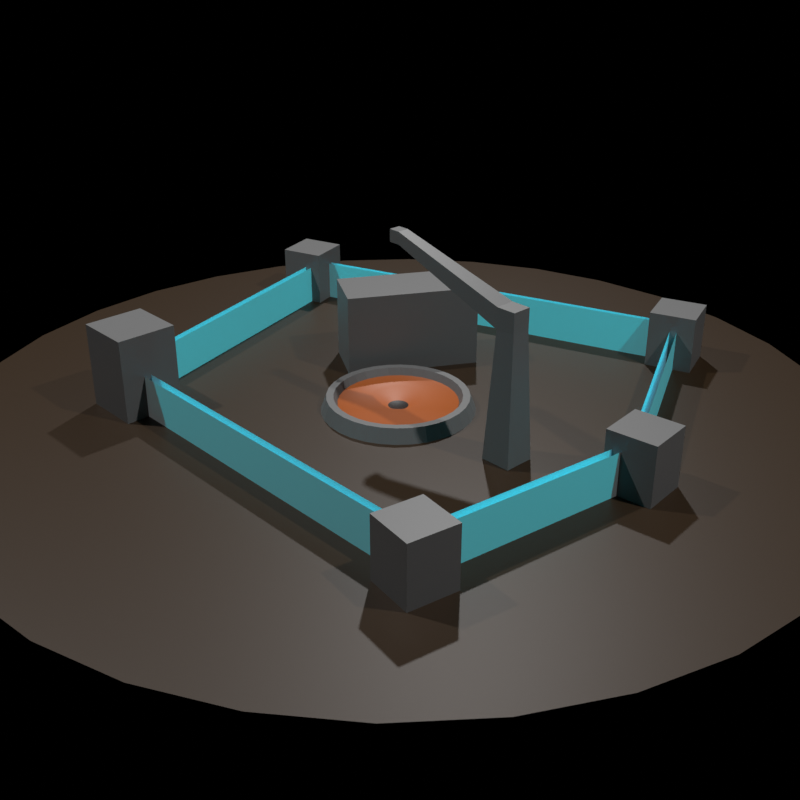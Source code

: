 # Source: survey_site.blend  (saved by Blender 2.93.21; exported with 4.5.12 LTS)
import bpy
from mathutils import Matrix  # noqa: F401  (used for matrix-valued properties, if any)

bpy.ops.wm.read_factory_settings(use_empty=True)
scene = bpy.context.scene
scene.name = 'Scene'

# ---- collections
col_collection = bpy.data.collections.new('Collection'); scene.collection.children.link(col_collection)

# ---- images (referenced by path relative to the original .blend; pixels are not part of the script)
import os
ASSET_DIR = os.environ.get("B2B_ASSET_DIR", "")  # directory of the original .blend (textures are referenced by path, not embedded)
HERE = os.path.dirname(os.path.abspath(__file__))  # packed textures are extracted next to this script under _unpacked/

def load_image(name, relpath, width, height, colorspace="sRGB"):
    """Load a texture the original file referenced (path relative to the .blend, or extracted next to this script)."""
    p = next((c for c in (os.path.join(HERE, relpath), os.path.join(ASSET_DIR, relpath)) if relpath and os.path.exists(c)), "")
    if p:
        img = bpy.data.images.load(p, check_existing=True)
        img.name = name
    else:  # same state as the original file: an image datablock whose file is absent (Cycles renders it pink)
        img = bpy.data.images.new(name, width, height)
        img.source = "FILE"
        img.filepath = "//" + (relpath or name)
    img.colorspace_settings.name = colorspace
    return img
img_skin = load_image('skin', 'survey_site.png', 1024, 1024, 'sRGB')

# ---- materials (node trees are filled in below, after node groups)
mat_material_001 = bpy.data.materials.new('Material.001')
mat_material_002 = bpy.data.materials.new('Material.002')
mat_material_002.surface_render_method = 'BLENDED'
mat_material_002.blend_method = 'BLEND'
mat_material_003 = bpy.data.materials.new('Material.003')
mat_material_004 = bpy.data.materials.new('Material.004')
mat_material_005 = bpy.data.materials.new('Material.005')

# ---- material node trees
mat_material_001.use_nodes = True; mat_material_001.node_tree.nodes.clear()
_N = mat_material_001.node_tree.nodes; _L = mat_material_001.node_tree.links
n0 = _N.new('ShaderNodeBsdfPrincipled'); n0.name = 'Principled BSDF'; n0.location = (10, 300)
n0.distribution = 'GGX'
n0.subsurface_method = 'BURLEY'
n0.inputs[0].default_value = (0.1282, 0.1282, 0.1282, 1.0)
n0.inputs[3].default_value = 1.45
n0.inputs[27].default_value = (0.0, 0.0, 0.0, 1.0)
n0.inputs[28].default_value = 1.0
n1 = _N.new('ShaderNodeOutputMaterial'); n1.name = 'Material Output'; n1.location = (300, 300)
n2 = _N.new('ShaderNodeUVMap'); n2.name = 'UV Map'; n2.location = (310, 95)
n3 = _N.new('ShaderNodeTexImage'); n3.name = 'Image Texture'; n3.location = (543, 256)
n3.image = img_skin
_L.new(n0.outputs[0], n1.inputs[0])
_L.new(n2.outputs[0], n3.inputs[0])
n1.is_active_output = True
mat_material_002.use_nodes = True; mat_material_002.node_tree.nodes.clear()
_N = mat_material_002.node_tree.nodes; _L = mat_material_002.node_tree.links
n0 = _N.new('ShaderNodeBsdfPrincipled'); n0.name = 'Principled BSDF'; n0.location = (10, 300)
n0.distribution = 'GGX'
n0.subsurface_method = 'BURLEY'
n0.inputs[0].default_value = (0.0, 0.7754, 0.8976, 1.0)
n0.inputs[3].default_value = 1.45
n0.inputs[27].default_value = (0.04445, 0.04445, 0.04445, 1.0)
n0.inputs[28].default_value = 1.0
n1 = _N.new('ShaderNodeOutputMaterial'); n1.name = 'Material Output'; n1.location = (300, 300)
n2 = _N.new('ShaderNodeUVMap'); n2.name = 'UV Map'; n2.location = (310, 95)
n3 = _N.new('ShaderNodeTexImage'); n3.name = 'Image Texture'; n3.location = (543, 256)
n3.image = img_skin
_L.new(n0.outputs[0], n1.inputs[0])
_L.new(n2.outputs[0], n3.inputs[0])
n1.is_active_output = True
mat_material_003.use_nodes = True; mat_material_003.node_tree.nodes.clear()
_N = mat_material_003.node_tree.nodes; _L = mat_material_003.node_tree.links
n0 = _N.new('ShaderNodeBsdfPrincipled'); n0.name = 'Principled BSDF'; n0.location = (10, 300)
n0.distribution = 'GGX'
n0.subsurface_method = 'BURLEY'
n0.inputs[0].default_value = (0.3343, 0.08122, 0.01388, 1.0)
n0.inputs[3].default_value = 1.45
n0.inputs[27].default_value = (0.0, 0.0, 0.0, 1.0)
n0.inputs[28].default_value = 1.0
n1 = _N.new('ShaderNodeOutputMaterial'); n1.name = 'Material Output'; n1.location = (300, 300)
n2 = _N.new('ShaderNodeUVMap'); n2.name = 'UV Map'; n2.location = (310, 95)
n3 = _N.new('ShaderNodeTexImage'); n3.name = 'Image Texture'; n3.location = (543, 256)
n3.image = img_skin
_L.new(n0.outputs[0], n1.inputs[0])
_L.new(n2.outputs[0], n3.inputs[0])
n1.is_active_output = True
mat_material_004.use_nodes = True; mat_material_004.node_tree.nodes.clear()
_N = mat_material_004.node_tree.nodes; _L = mat_material_004.node_tree.links
n0 = _N.new('ShaderNodeBsdfPrincipled'); n0.name = 'Principled BSDF'; n0.location = (10, 300)
n0.distribution = 'GGX'
n0.subsurface_method = 'BURLEY'
n0.inputs[0].default_value = (0.0, 0.0, 0.0, 1.0)
n0.inputs[3].default_value = 1.45
n0.inputs[27].default_value = (0.0, 0.0, 0.0, 1.0)
n0.inputs[28].default_value = 1.0
n1 = _N.new('ShaderNodeOutputMaterial'); n1.name = 'Material Output'; n1.location = (300, 300)
n2 = _N.new('ShaderNodeUVMap'); n2.name = 'UV Map'; n2.location = (310, 95)
n3 = _N.new('ShaderNodeTexImage'); n3.name = 'Image Texture'; n3.location = (543, 256)
n3.image = img_skin
_L.new(n0.outputs[0], n1.inputs[0])
_L.new(n2.outputs[0], n3.inputs[0])
n1.is_active_output = True
mat_material_005.use_nodes = True; mat_material_005.node_tree.nodes.clear()
_N = mat_material_005.node_tree.nodes; _L = mat_material_005.node_tree.links
n0 = _N.new('ShaderNodeBsdfPrincipled'); n0.name = 'Principled BSDF'; n0.location = (10, 300)
n0.distribution = 'GGX'
n0.subsurface_method = 'BURLEY'
n0.inputs[0].default_value = (0.02721, 0.01435, 0.005395, 0.4571)
n0.inputs[3].default_value = 1.45
n0.inputs[27].default_value = (0.0, 0.0, 0.0, 1.0)
n0.inputs[28].default_value = 1.0
n1 = _N.new('ShaderNodeOutputMaterial'); n1.name = 'Material Output'; n1.location = (300, 300)
n2 = _N.new('ShaderNodeUVMap'); n2.name = 'UV Map'; n2.location = (310, 95)
n3 = _N.new('ShaderNodeTexImage'); n3.name = 'Image Texture'; n3.location = (543, 256)
n3.image = img_skin
_L.new(n0.outputs[0], n1.inputs[0])
_L.new(n2.outputs[0], n3.inputs[0])
n1.is_active_output = True

# ---- world
world_world = bpy.data.worlds.new('World'); scene.world = world_world
world_world.use_nodes = True; world_world.node_tree.nodes.clear()
_N = world_world.node_tree.nodes; _L = world_world.node_tree.links
n0 = _N.new('ShaderNodeOutputWorld'); n0.name = 'World Output'; n0.location = (300, 300)
n1 = _N.new('ShaderNodeBackground'); n1.name = 'Background'; n1.location = (10, 300)
n1.inputs[0].default_value = (0.0, 0.0, 0.0, 1.0)
n1.inputs[1].default_value = 0.0
_L.new(n1.outputs[0], n0.inputs[0])
n0.is_active_output = True
world_world.color = (0.05088, 0.05088, 0.05088)
world_world.use_sun_shadow = False
world_world.sun_shadow_jitter_overblur = 0.0

# ---- cameras
cam_camera = bpy.data.cameras.new('Camera')
cam_camera.clip_end = 100.0
cam_camera.ortho_scale = 7.314

# ---- lights
light_light = bpy.data.lights.new('Light', 'POINT')
light_light.transmission_factor = 0.0
light_light.energy = 1000.0
light_light.shadow_soft_size = 0.1
light_light.shadow_maximum_resolution = 0.006
light_light.use_absolute_resolution = True
light_light_001 = bpy.data.lights.new('Light.001', 'POINT')
light_light_001.transmission_factor = 0.0
light_light_001.energy = 1000.0
light_light_001.shadow_soft_size = 0.1
light_light_001.shadow_maximum_resolution = 0.006
light_light_001.use_absolute_resolution = True
light_light_002 = bpy.data.lights.new('Light.002', 'POINT')
light_light_002.transmission_factor = 0.0
light_light_002.energy = 1000.0
light_light_002.shadow_soft_size = 0.1
light_light_002.shadow_maximum_resolution = 0.006
light_light_002.use_absolute_resolution = True

# ---- meshes
me_cylinder = bpy.data.meshes.new('Cylinder')
me_cylinder.from_pydata([(-0.9981, -0.7137, 0.0), (-0.9981, -0.7137, 0.4), (-0.7152, -0.7137, 0.0), (-0.7152, -0.7137, 0.4), (-0.7152, -0.9965, 0.0), (-0.7152, -0.9965, 0.4), (-0.9981, -0.9965, 0.0), (-0.9981, -0.9965, 0.4), (-1.556, 0.7283, 0.0), (-1.556, 0.7283, 0.28), (-1.341, 0.799, 0.0), (-1.341, 0.799, 0.28), (-1.271, 0.584, 0.0), (-1.271, 0.584, 0.28), (-1.486, 0.5134, 0.0), (-1.486, 0.5134, 0.28), (0.4197, 1.442, 0.0), (0.4197, 1.442, 0.28), (0.6323, 1.519, 0.0), (0.6323, 1.519, 0.28), (0.7097, 1.306, 0.0), (0.7097, 1.306, 0.28), (0.4971, 1.229, 0.0), (0.4971, 1.229, 0.28), (0.9553, -0.7758, 0.0), (0.9553, -0.7758, 0.28), (1.179, -0.8114, 0.0), (1.179, -0.8114, 0.28), (1.143, -1.035, 0.0), (1.143, -1.035, 0.28), (0.9197, -0.9993, 0.0), (0.9197, -0.9993, 0.28), (1.072, 0.3151, 0.0), (1.072, 0.3151, 0.28), (1.297, 0.3403, 0.0), (1.297, 0.3403, 0.28), (1.322, 0.1155, 0.0), (1.322, 0.1155, 0.28), (1.097, 0.09023, 0.0), (1.097, 0.09023, 0.28), (-0.6682, 0.2086, 0.0), (-0.6682, 0.2086, 0.4), (-0.3444, 0.7729, 0.0), (-0.3444, 0.7729, 0.4), (-0.0991, 0.6322, 0.0), (-0.0991, 0.6322, 0.4), (-0.4228, 0.06789, 0.0), (-0.4228, 0.06789, 0.4), (0.0, 0.3592, 0.0), (-0.07007, 0.3523, 0.0), (-0.1375, 0.3318, 0.0), (-0.1996, 0.2987, 0.0), (-0.254, 0.254, 0.0), (-0.2987, 0.1996, 0.0), (-0.3318, 0.1375, 0.0), (-0.3523, 0.07007, 0.0), (-0.3592, -1.57e-08, 0.0), (-0.3523, -0.07007, 0.0), (-0.3318, -0.1375, 0.0), (-0.2987, -0.1996, 0.0), (-0.254, -0.254, 0.0), (-0.1996, -0.2987, 0.0), (-0.1375, -0.3318, 0.0), (-0.07007, -0.3523, 0.0), (3.14e-08, -0.3592, 0.0), (0.07007, -0.3523, 0.0), (0.1375, -0.3318, 0.0), (0.1996, -0.2987, 0.0), (0.254, -0.254, 0.0), (0.2987, -0.1996, 0.0), (0.3318, -0.1375, 0.0), (0.3523, -0.07007, 0.0), (0.3592, 4.283e-09, 0.0), (0.3523, 0.07007, 0.0), (0.3318, 0.1375, 0.0), (0.2987, 0.1996, 0.0), (0.254, 0.254, 0.0), (0.1996, 0.2987, 0.0), (0.1375, 0.3318, 0.0), (0.07007, 0.3523, 0.0), (0.0, 0.3328, 0.06754), (-0.06493, 0.3264, 0.06754), (-0.1274, 0.3075, 0.06754), (-0.1849, 0.2767, 0.06754), (-0.2353, 0.2353, 0.06754), (-0.2767, 0.1849, 0.06754), (-0.3075, 0.1274, 0.06754), (-0.3264, 0.06493, 0.06754), (-0.3328, -1.455e-08, 0.06754), (-0.3264, -0.06493, 0.06754), (-0.3075, -0.1274, 0.06754), (-0.2767, -0.1849, 0.06754), (-0.2353, -0.2353, 0.06754), (-0.1849, -0.2767, 0.06754), (-0.1274, -0.3075, 0.06754), (-0.06493, -0.3264, 0.06754), (2.909e-08, -0.3328, 0.06754), (0.06493, -0.3264, 0.06754), (0.1274, -0.3075, 0.06754), (0.1849, -0.2767, 0.06754), (0.2353, -0.2353, 0.06754), (0.2767, -0.1849, 0.06754), (0.3075, -0.1274, 0.06754), (0.3264, -0.06493, 0.06754), (0.3328, 3.969e-09, 0.06754), (0.3264, 0.06493, 0.06754), (0.3075, 0.1274, 0.06754), (0.2767, 0.1849, 0.06754), (0.2353, 0.2353, 0.06754), (0.1849, 0.2767, 0.06754), (0.1274, 0.3075, 0.06754), (0.06493, 0.3264, 0.06754), (0.0, 0.299, 0.06754), (-0.05833, 0.2933, 0.06754), (-0.1144, 0.2762, 0.06754), (-0.1661, 0.2486, 0.06754), (-0.2114, 0.2114, 0.06754), (-0.2486, 0.1661, 0.06754), (-0.2762, 0.1144, 0.06754), (-0.2933, 0.05833, 0.06754), (-0.299, -1.307e-08, 0.06754), (-0.2933, -0.05833, 0.06754), (-0.2762, -0.1144, 0.06754), (-0.2486, -0.1661, 0.06754), (-0.2114, -0.2114, 0.06754), (-0.1661, -0.2486, 0.06754), (-0.1144, -0.2762, 0.06754), (-0.05833, -0.2933, 0.06754), (2.614e-08, -0.299, 0.06754), (0.05833, -0.2933, 0.06754), (0.1144, -0.2762, 0.06754), (0.1661, -0.2486, 0.06754), (0.2114, -0.2114, 0.06754), (0.2486, -0.1661, 0.06754), (0.2762, -0.1144, 0.06754), (0.2933, -0.05833, 0.06754), (0.299, 3.566e-09, 0.06754), (0.2933, 0.05833, 0.06754), (0.2762, 0.1144, 0.06754), (0.2486, 0.1661, 0.06754), (0.2114, 0.2114, 0.06754), (0.1661, 0.2486, 0.06754), (0.1144, 0.2762, 0.06754), (0.05833, 0.2933, 0.06754), (0.0, 0.2814, 0.03398), (-0.05491, 0.276, 0.03398), (-0.1077, 0.26, 0.03398), (-0.1564, 0.234, 0.03398), (-0.199, 0.199, 0.03398), (-0.234, 0.1564, 0.03398), (-0.26, 0.1077, 0.03398), (-0.276, 0.05491, 0.03398), (-0.2814, -1.23e-08, 0.03398), (-0.276, -0.05491, 0.03398), (-0.26, -0.1077, 0.03398), (-0.234, -0.1564, 0.03398), (-0.199, -0.199, 0.03398), (-0.1564, -0.234, 0.03398), (-0.1077, -0.26, 0.03398), (-0.05491, -0.276, 0.03398), (2.46e-08, -0.2814, 0.03398), (0.05491, -0.276, 0.03398), (0.1077, -0.26, 0.03398), (0.1564, -0.234, 0.03398), (0.199, -0.199, 0.03398), (0.234, -0.1564, 0.03398), (0.26, -0.1077, 0.03398), (0.276, -0.05491, 0.03398), (0.2814, 3.356e-09, 0.03398), (0.276, 0.05491, 0.03398), (0.26, 0.1077, 0.03398), (0.234, 0.1564, 0.03398), (0.199, 0.199, 0.03398), (0.1564, 0.234, 0.03398), (0.1077, 0.26, 0.03398), (0.05491, 0.276, 0.03398), (0.0, 0.1207, 0.05441), (-0.02354, 0.1184, 0.05441), (-0.04618, 0.1115, 0.05441), (-0.06704, 0.1003, 0.05441), (-0.08533, 0.08533, 0.05441), (-0.1003, 0.06704, 0.05441), (-0.1115, 0.04618, 0.05441), (-0.1184, 0.02354, 0.05441), (-0.1207, -5.275e-09, 0.05441), (-0.1184, -0.02354, 0.05441), (-0.1115, -0.04618, 0.05441), (-0.1003, -0.06704, 0.05441), (-0.08533, -0.08533, 0.05441), (-0.06704, -0.1003, 0.05441), (-0.04618, -0.1115, 0.05441), (-0.02354, -0.1184, 0.05441), (1.055e-08, -0.1207, 0.05441), (0.02354, -0.1184, 0.05441), (0.04618, -0.1115, 0.05441), (0.06704, -0.1003, 0.05441), (0.08533, -0.08533, 0.05441), (0.1003, -0.06704, 0.05441), (0.1115, -0.04618, 0.05441), (0.1184, -0.02354, 0.05441), (0.1207, 1.439e-09, 0.05441), (0.1184, 0.02354, 0.05441), (0.1115, 0.04618, 0.05441), (0.1003, 0.06704, 0.05441), (0.08533, 0.08533, 0.05441), (0.06704, 0.1003, 0.05441), (0.04618, 0.1115, 0.05441), (0.02354, 0.1184, 0.05441), (0.0, 0.04733, 0.01441), (-0.009234, 0.04642, 0.01441), (-0.01811, 0.04373, 0.01441), (-0.02629, 0.03935, 0.01441), (-0.03347, 0.03347, 0.01441), (-0.03935, 0.02629, 0.01441), (-0.04373, 0.01811, 0.01441), (-0.04642, 0.009234, 0.01441), (-0.04733, -2.069e-09, 0.01441), (-0.04642, -0.009234, 0.01441), (-0.04373, -0.01811, 0.01441), (-0.03935, -0.02629, 0.01441), (-0.03347, -0.03347, 0.01441), (-0.02629, -0.03935, 0.01441), (-0.01811, -0.04373, 0.01441), (-0.009234, -0.04642, 0.01441), (4.138e-09, -0.04733, 0.01441), (0.009234, -0.04642, 0.01441), (0.01811, -0.04373, 0.01441), (0.02629, -0.03935, 0.01441), (0.03347, -0.03347, 0.01441), (0.03935, -0.02629, 0.01441), (0.04373, -0.01811, 0.01441), (0.04642, -0.009234, 0.01441), (0.04733, 5.644e-10, 0.01441), (0.04642, 0.009234, 0.01441), (0.04373, 0.01811, 0.01441), (0.03935, 0.02629, 0.01441), (0.03347, 0.03347, 0.01441), (0.02629, 0.03935, 0.01441), (0.01811, 0.04373, 0.01441), (0.009234, 0.04642, 0.01441), (0.5933, 0.07545, 0.001589), (0.6205, 0.0483, 0.5947), (0.7381, 0.07545, 0.001589), (0.711, 0.0483, 0.5947), (0.7381, -0.06936, 0.001589), (0.711, -0.04221, 0.5947), (0.5933, -0.06936, 0.001589), (0.6205, -0.04221, 0.5947), (0.6205, 0.0483, 0.6907), (0.711, 0.0483, 0.6907), (0.711, -0.04221, 0.6907), (0.6205, -0.04221, 0.6907), (0.02836, 0.0302, 0.8015), (0.02836, -0.02411, 0.8015), (0.02836, 0.0302, 0.8591), (0.02836, -0.02411, 0.8591), (-0.02604, 0.0302, 0.8015), (-0.02604, -0.02411, 0.8015), (-0.02604, 0.0302, 0.8591), (-0.02604, -0.02411, 0.8591), (0.5718, 1.389, 0.0), (0.5718, 1.389, 0.2), (1.181, 0.1936, 0.0), (1.181, 0.1936, 0.2), (1.04, -0.8973, 0.0), (1.04, -0.8973, 0.2), (-0.8996, -0.8865, 0.0), (-0.8996, -0.8865, 0.2), (-1.393, 0.6815, 0.0), (-1.393, 0.6815, 0.2), (0.5515, 1.354, 0.0), (0.5515, 1.354, 0.2), (1.143, 0.1952, 0.0), (1.143, 0.1952, 0.2), (1.006, -0.863, 0.0), (1.006, -0.863, 0.2), (-0.8758, -0.8525, 0.0), (-0.8758, -0.8525, 0.2), (-1.354, 0.6685, 0.0), (-1.354, 0.6685, 0.2), (-4.206e-14, 2.073, 5.571e-07), (0.4045, 2.033, 6.075e-07), (0.7934, 1.916, 6.345e-07), (1.152, 1.724, 6.372e-07), (1.466, 1.466, 6.153e-07), (1.724, 1.152, 5.698e-07), (1.916, 0.7934, 5.024e-07), (2.033, 0.4045, 4.157e-07), (2.073, -9.063e-08, 3.131e-07), (2.033, -0.4045, 1.984e-07), (1.916, -0.7934, 7.602e-08), (1.724, -1.152, -4.923e-08), (1.466, -1.466, -1.726e-07), (1.152, -1.724, -2.893e-07), (0.7934, -1.916, -3.949e-07), (0.4045, -2.033, -4.854e-07), (-1.813e-07, -2.073, -5.571e-07), (-0.4045, -2.033, -6.075e-07), (-0.7934, -1.916, -6.345e-07), (-1.152, -1.724, -6.372e-07), (-1.466, -1.466, -6.153e-07), (-1.724, -1.152, -5.698e-07), (-1.916, -0.7934, -5.024e-07), (-2.033, -0.4045, -4.157e-07), (-2.073, 2.472e-08, -3.131e-07), (-2.033, 0.4045, -1.984e-07), (-1.916, 0.7934, -7.602e-08), (-1.724, 1.152, 4.923e-08), (-1.466, 1.466, 1.726e-07), (-1.152, 1.724, 2.893e-07), (-0.7934, 1.916, 3.949e-07), (-0.4045, 2.033, 4.854e-07)], [], [(0, 1, 3, 2), (2, 3, 5, 4), (3, 1, 7, 5), (4, 5, 7, 6), (6, 7, 1, 0), (0, 2, 4, 6), (8, 9, 11, 10), (10, 11, 13, 12), (11, 9, 15, 13), (12, 13, 15, 14), (14, 15, 9, 8), (8, 10, 12, 14), (16, 17, 19, 18), (18, 19, 21, 20), (19, 17, 23, 21), (20, 21, 23, 22), (22, 23, 17, 16), (16, 18, 20, 22), (24, 25, 27, 26), (26, 27, 29, 28), (27, 25, 31, 29), (28, 29, 31, 30), (30, 31, 25, 24), (24, 26, 28, 30), (32, 33, 35, 34), (34, 35, 37, 36), (35, 33, 39, 37), (36, 37, 39, 38), (38, 39, 33, 32), (32, 34, 36, 38), (40, 41, 43, 42), (42, 43, 45, 44), (43, 41, 47, 45), (44, 45, 47, 46), (46, 47, 41, 40), (40, 42, 44, 46), (96, 97, 129, 128), (69, 70, 102, 101), (56, 57, 89, 88), (70, 71, 103, 102), (57, 58, 90, 89), (71, 72, 104, 103), (58, 59, 91, 90), (72, 73, 105, 104), (59, 60, 92, 91), (73, 74, 106, 105), (60, 61, 93, 92), (74, 75, 107, 106), (61, 62, 94, 93), (48, 49, 81, 80), (75, 76, 108, 107), (62, 63, 95, 94), (49, 50, 82, 81), (76, 77, 109, 108), (63, 64, 96, 95), (50, 51, 83, 82), (77, 78, 110, 109), (64, 65, 97, 96), (51, 52, 84, 83), (78, 79, 111, 110), (65, 66, 98, 97), (52, 53, 85, 84), (79, 48, 80, 111), (66, 67, 99, 98), (53, 54, 86, 85), (67, 68, 100, 99), (54, 55, 87, 86), (68, 69, 101, 100), (55, 56, 88, 87), (131, 132, 164, 163), (83, 84, 116, 115), (110, 111, 143, 142), (97, 98, 130, 129), (84, 85, 117, 116), (111, 80, 112, 143), (98, 99, 131, 130), (85, 86, 118, 117), (99, 100, 132, 131), (86, 87, 119, 118), (100, 101, 133, 132), (87, 88, 120, 119), (101, 102, 134, 133), (88, 89, 121, 120), (102, 103, 135, 134), (89, 90, 122, 121), (103, 104, 136, 135), (90, 91, 123, 122), (104, 105, 137, 136), (91, 92, 124, 123), (105, 106, 138, 137), (92, 93, 125, 124), (106, 107, 139, 138), (93, 94, 126, 125), (80, 81, 113, 112), (107, 108, 140, 139), (94, 95, 127, 126), (81, 82, 114, 113), (108, 109, 141, 140), (95, 96, 128, 127), (82, 83, 115, 114), (109, 110, 142, 141), (166, 167, 199, 198), (118, 119, 151, 150), (132, 133, 165, 164), (119, 120, 152, 151), (133, 134, 166, 165), (120, 121, 153, 152), (134, 135, 167, 166), (121, 122, 154, 153), (135, 136, 168, 167), (122, 123, 155, 154), (136, 137, 169, 168), (123, 124, 156, 155), (137, 138, 170, 169), (124, 125, 157, 156), (138, 139, 171, 170), (125, 126, 158, 157), (112, 113, 145, 144), (139, 140, 172, 171), (126, 127, 159, 158), (113, 114, 146, 145), (140, 141, 173, 172), (127, 128, 160, 159), (114, 115, 147, 146), (141, 142, 174, 173), (128, 129, 161, 160), (115, 116, 148, 147), (142, 143, 175, 174), (129, 130, 162, 161), (116, 117, 149, 148), (143, 112, 144, 175), (130, 131, 163, 162), (117, 118, 150, 149), (201, 202, 234, 233), (153, 154, 186, 185), (167, 168, 200, 199), (154, 155, 187, 186), (168, 169, 201, 200), (155, 156, 188, 187), (169, 170, 202, 201), (156, 157, 189, 188), (170, 171, 203, 202), (157, 158, 190, 189), (144, 145, 177, 176), (171, 172, 204, 203), (158, 159, 191, 190), (145, 146, 178, 177), (172, 173, 205, 204), (159, 160, 192, 191), (146, 147, 179, 178), (173, 174, 206, 205), (160, 161, 193, 192), (147, 148, 180, 179), (174, 175, 207, 206), (161, 162, 194, 193), (148, 149, 181, 180), (175, 144, 176, 207), (162, 163, 195, 194), (149, 150, 182, 181), (163, 164, 196, 195), (150, 151, 183, 182), (164, 165, 197, 196), (151, 152, 184, 183), (165, 166, 198, 197), (152, 153, 185, 184), (209, 210, 211, 212, 213, 214, 215, 216, 217, 218, 219, 220, 221, 222, 223, 224, 225, 226, 227, 228, 229, 230, 231, 232, 233, 234, 235, 236, 237, 238, 239, 208), (188, 189, 221, 220), (202, 203, 235, 234), (189, 190, 222, 221), (176, 177, 209, 208), (203, 204, 236, 235), (190, 191, 223, 222), (177, 178, 210, 209), (204, 205, 237, 236), (191, 192, 224, 223), (178, 179, 211, 210), (205, 206, 238, 237), (192, 193, 225, 224), (179, 180, 212, 211), (206, 207, 239, 238), (193, 194, 226, 225), (180, 181, 213, 212), (207, 176, 208, 239), (194, 195, 227, 226), (181, 182, 214, 213), (195, 196, 228, 227), (182, 183, 215, 214), (196, 197, 229, 228), (183, 184, 216, 215), (197, 198, 230, 229), (184, 185, 217, 216), (198, 199, 231, 230), (185, 186, 218, 217), (199, 200, 232, 231), (186, 187, 219, 218), (200, 201, 233, 232), (187, 188, 220, 219), (240, 241, 243, 242), (242, 243, 245, 244), (248, 241, 252, 254), (244, 245, 247, 246), (246, 247, 241, 240), (240, 242, 244, 246), (249, 248, 251, 250), (245, 243, 249, 250), (243, 241, 248, 249), (247, 245, 250, 251), (253, 255, 259, 257), (251, 248, 254, 255), (241, 247, 253, 252), (247, 251, 255, 253), (256, 257, 259, 258), (252, 253, 257, 256), (254, 252, 256, 258), (255, 254, 258, 259), (260, 261, 263, 262), (262, 263, 265, 264), (264, 265, 267, 266), (266, 267, 269, 268), (268, 269, 261, 260), (270, 272, 273, 271), (272, 274, 275, 273), (274, 276, 277, 275), (276, 278, 279, 277), (278, 270, 271, 279), (281, 280, 311, 310, 309, 308, 307, 306, 305, 304, 303, 302, 301, 300, 299, 298, 297, 296, 295, 294, 293, 292, 291, 290, 289, 288, 287, 286, 285, 284, 283, 282)])
me_cylinder.polygons.foreach_set('use_smooth', [0, 0, 0, 0, 0, 0, 0, 0, 0, 0, 0, 0, 0, 0, 0, 0, 0, 0, 0, 0, 0, 0, 0, 0, 0, 0, 0, 0, 0, 0, 0, 0, 0, 0, 0, 0, 0, 0, 0, 0, 0, 0, 0, 0, 0, 0, 0, 0, 0, 0, 0, 0, 0, 0, 0, 0, 0, 0, 0, 0, 0, 0, 0, 0, 0, 0, 0, 0, 0, 0, 0, 0, 0, 0, 0, 0, 0, 0, 0, 0, 0, 0, 0, 0, 0, 0, 0, 0, 0, 0, 0, 0, 0, 0, 0, 0, 0, 0, 0, 0, 0, 1, 0, 0, 0, 0, 0, 0, 0, 0, 0, 0, 0, 0, 0, 0, 0, 0, 0, 0, 0, 0, 0, 0, 0, 0, 0, 0, 0, 0, 0, 0, 0, 1, 1, 1, 1, 1, 1, 1, 1, 1, 1, 1, 1, 1, 1, 1, 1, 1, 1, 1, 1, 1, 1, 1, 1, 1, 1, 1, 1, 1, 1, 1, 1, 1, 1, 1, 1, 1, 1, 1, 1, 1, 1, 1, 1, 1, 1, 1, 1, 1, 1, 1, 1, 1, 1, 1, 1, 1, 1, 1, 1, 1, 1, 1, 1, 0, 0, 0, 0, 0, 0, 0, 0, 0, 0, 0, 0, 0, 0, 0, 0, 0, 0, 0, 0, 0, 0, 0, 0, 0, 0, 0, 0, 1])
me_cylinder.polygons.foreach_set('material_index', [0, 0, 0, 0, 0, 0, 0, 0, 0, 0, 0, 0, 0, 0, 0, 0, 0, 0, 0, 0, 0, 0, 0, 0, 0, 0, 0, 0, 0, 0, 0, 0, 0, 0, 0, 0, 0, 0, 0, 0, 0, 0, 0, 0, 0, 0, 0, 0, 0, 0, 0, 0, 0, 0, 0, 0, 0, 0, 0, 0, 0, 0, 0, 0, 0, 0, 0, 0, 0, 0, 0, 0, 0, 0, 0, 0, 0, 0, 0, 0, 0, 0, 0, 0, 0, 0, 0, 0, 0, 0, 0, 0, 0, 0, 0, 0, 0, 0, 0, 0, 0, 2, 0, 0, 0, 0, 0, 0, 0, 0, 0, 0, 0, 0, 0, 0, 0, 0, 0, 0, 0, 0, 0, 0, 0, 0, 0, 0, 0, 0, 0, 0, 0, 2, 2, 2, 2, 2, 2, 2, 2, 2, 2, 2, 2, 2, 2, 2, 2, 2, 2, 2, 2, 2, 2, 2, 2, 2, 2, 2, 2, 2, 2, 2, 2, 3, 2, 2, 2, 2, 2, 2, 2, 2, 2, 2, 2, 2, 2, 2, 2, 2, 2, 2, 2, 2, 2, 2, 2, 2, 2, 2, 2, 2, 2, 2, 2, 0, 0, 0, 0, 0, 0, 0, 0, 0, 0, 0, 0, 0, 0, 0, 0, 0, 0, 1, 1, 1, 1, 1, 1, 1, 1, 1, 1, 4])
_uv = me_cylinder.uv_layers.new(name='UVMap')
_uv.uv.foreach_set('vector', [0.5, 0.25, 0.5, 0.5, 0.375, 0.5, 0.375, 0.25, 0.375, 0.25, 0.375, 0.5, 0.25, 0.5, 0.25, 0.25, 0.245, 0.125, 0.125, 0.245, 0.005, 0.125, 0.125, 0.005, 0.25, 0.25, 0.25, 0.5, 0.125, 0.5, 0.125, 0.25, 0.125, 0.25, 0.125, 0.5, 0.0, 0.5, 0.0, 0.25, 0.375, 0.245, 0.495, 0.125, 0.375, 0.005, 0.255, 0.125, 0.5, 0.25, 0.5, 0.5, 0.375, 0.5, 0.375, 0.25, 0.375, 0.25, 0.375, 0.5, 0.25, 0.5, 0.25, 0.25, 0.245, 0.125, 0.125, 0.245, 0.005, 0.125, 0.125, 0.005, 0.25, 0.25, 0.25, 0.5, 0.125, 0.5, 0.125, 0.25, 0.125, 0.25, 0.125, 0.5, 0.0, 0.5, 0.0, 0.25, 0.375, 0.245, 0.495, 0.125, 0.375, 0.005, 0.255, 0.125, 0.5, 0.25, 0.5, 0.5, 0.375, 0.5, 0.375, 0.25, 0.375, 0.25, 0.375, 0.5, 0.25, 0.5, 0.25, 0.25, 0.245, 0.125, 0.125, 0.245, 0.005, 0.125, 0.125, 0.005, 0.25, 0.25, 0.25, 0.5, 0.125, 0.5, 0.125, 0.25, 0.125, 0.25, 0.125, 0.5, 0.0, 0.5, 0.0, 0.25, 0.375, 0.245, 0.495, 0.125, 0.375, 0.005, 0.255, 0.125, 0.5, 0.25, 0.5, 0.5, 0.375, 0.5, 0.375, 0.25, 0.375, 0.25, 0.375, 0.5, 0.25, 0.5, 0.25, 0.25, 0.245, 0.125, 0.125, 0.245, 0.005, 0.125, 0.125, 0.005, 0.25, 0.25, 0.25, 0.5, 0.125, 0.5, 0.125, 0.25, 0.125, 0.25, 0.125, 0.5, 0.0, 0.5, 0.0, 0.25, 0.375, 0.245, 0.495, 0.125, 0.375, 0.005, 0.255, 0.125, 0.5, 0.25, 0.5, 0.5, 0.375, 0.5, 0.375, 0.25, 0.375, 0.25, 0.375, 0.5, 0.25, 0.5, 0.25, 0.25, 0.245, 0.125, 0.125, 0.245, 0.005, 0.125, 0.125, 0.005, 0.25, 0.25, 0.25, 0.5, 0.125, 0.5, 0.125, 0.25, 0.125, 0.25, 0.125, 0.5, 0.0, 0.5, 0.0, 0.25, 0.375, 0.245, 0.495, 0.125, 0.375, 0.005, 0.255, 0.125, 0.5, 0.25, 0.5, 0.5, 0.375, 0.5, 0.375, 0.25, 0.375, 0.25, 0.375, 0.5, 0.25, 0.5, 0.25, 0.25, 0.245, 0.125, 0.125, 0.245, 0.005, 0.125, 0.125, 0.005, 0.25, 0.25, 0.25, 0.5, 0.125, 0.5, 0.125, 0.25, 0.125, 0.25, 0.125, 0.5, 0.0, 0.5, 0.0, 0.25, 0.375, 0.245, 0.495, 0.125, 0.375, 0.005, 0.255, 0.125, 0.7677, 0.1379, 0.7677, 0.1616, 0.7554, 0.1605, 0.7554, 0.1391, 0.7428, 0.2647, 0.7187, 0.281, 0.705, 0.2564, 0.7246, 0.2432, 0.6339, 0.0002806, 0.6632, 0.0004002, 0.6606, 0.0285, 0.6369, 0.02837, 0.7187, 0.281, 0.6917, 0.2923, 0.6832, 0.2655, 0.705, 0.2564, 0.6632, 0.0004002, 0.6918, 0.006265, 0.6837, 0.03328, 0.6606, 0.0285, 0.6917, 0.2923, 0.6631, 0.2981, 0.66, 0.27, 0.6832, 0.2655, 0.6918, 0.006265, 0.7188, 0.01764, 0.7055, 0.04253, 0.6837, 0.03328, 0.6631, 0.2981, 0.6339, 0.2981, 0.6364, 0.27, 0.66, 0.27, 0.7188, 0.01764, 0.7429, 0.03409, 0.725, 0.05587, 0.7055, 0.04253, 0.6339, 0.2981, 0.6051, 0.2924, 0.6131, 0.2653, 0.6364, 0.27, 0.7429, 0.03409, 0.7633, 0.05494, 0.7416, 0.07279, 0.725, 0.05587, 0.6051, 0.2924, 0.5781, 0.2812, 0.5912, 0.2561, 0.6131, 0.2653, 0.7633, 0.05494, 0.7793, 0.07937, 0.7544, 0.09263, 0.7416, 0.07279, 0.4997, 0.1637, 0.4997, 0.1344, 0.5279, 0.1369, 0.5279, 0.1607, 0.5781, 0.2812, 0.5537, 0.2649, 0.5714, 0.2429, 0.5912, 0.2561, 0.7793, 0.07937, 0.7902, 0.1064, 0.7632, 0.1146, 0.7544, 0.09263, 0.4997, 0.1344, 0.5054, 0.1056, 0.5326, 0.1135, 0.5279, 0.1369, 0.5537, 0.2649, 0.5329, 0.2442, 0.5547, 0.226, 0.5714, 0.2429, 0.7902, 0.1064, 0.7957, 0.135, 0.7677, 0.1379, 0.7632, 0.1146, 0.5054, 0.1056, 0.5167, 0.07844, 0.5418, 0.09156, 0.5326, 0.1135, 0.5329, 0.2442, 0.5166, 0.2197, 0.5415, 0.2061, 0.5547, 0.226, 0.7957, 0.135, 0.7957, 0.1641, 0.7677, 0.1616, 0.7677, 0.1379, 0.5167, 0.07844, 0.533, 0.05405, 0.555, 0.07181, 0.5418, 0.09156, 0.5166, 0.2197, 0.5054, 0.1926, 0.5325, 0.1841, 0.5415, 0.2061, 0.7957, 0.1641, 0.7902, 0.1926, 0.7631, 0.1849, 0.7677, 0.1616, 0.533, 0.05405, 0.5537, 0.03333, 0.5719, 0.05504, 0.555, 0.07181, 0.5054, 0.1926, 0.4997, 0.1637, 0.5279, 0.1607, 0.5325, 0.1841, 0.7902, 0.1926, 0.7792, 0.2196, 0.7542, 0.2068, 0.7631, 0.1849, 0.5537, 0.03333, 0.5781, 0.01707, 0.5917, 0.0419, 0.5719, 0.05504, 0.7792, 0.2196, 0.7633, 0.2439, 0.7412, 0.2265, 0.7542, 0.2068, 0.5781, 0.01707, 0.6052, 0.005911, 0.6136, 0.03289, 0.5917, 0.0419, 0.7633, 0.2439, 0.7428, 0.2647, 0.7246, 0.2432, 0.7412, 0.2265, 0.6052, 0.005911, 0.6339, 0.0002806, 0.6369, 0.02837, 0.6136, 0.03289, 0.7434, 0.2011, 0.7317, 0.2188, 0.7214, 0.2105, 0.7316, 0.1949, 0.5418, 0.09156, 0.555, 0.07181, 0.5645, 0.07964, 0.5526, 0.09739, 0.5415, 0.2061, 0.5325, 0.1841, 0.5443, 0.1805, 0.5524, 0.2003, 0.7677, 0.1616, 0.7631, 0.1849, 0.7514, 0.1814, 0.7554, 0.1605, 0.555, 0.07181, 0.5719, 0.05504, 0.5797, 0.06457, 0.5645, 0.07964, 0.5325, 0.1841, 0.5279, 0.1607, 0.5402, 0.1595, 0.5443, 0.1805, 0.7631, 0.1849, 0.7542, 0.2068, 0.7434, 0.2011, 0.7514, 0.1814, 0.5719, 0.05504, 0.5917, 0.0419, 0.5974, 0.05276, 0.5797, 0.06457, 0.7542, 0.2068, 0.7412, 0.2265, 0.7317, 0.2188, 0.7434, 0.2011, 0.5917, 0.0419, 0.6136, 0.03289, 0.6171, 0.04466, 0.5974, 0.05276, 0.7412, 0.2265, 0.7246, 0.2432, 0.7168, 0.2338, 0.7317, 0.2188, 0.6136, 0.03289, 0.6369, 0.02837, 0.638, 0.04059, 0.6171, 0.04466, 0.7246, 0.2432, 0.705, 0.2564, 0.6993, 0.2456, 0.7168, 0.2338, 0.6369, 0.02837, 0.6606, 0.0285, 0.6593, 0.0407, 0.638, 0.04059, 0.705, 0.2564, 0.6832, 0.2655, 0.6797, 0.2537, 0.6993, 0.2456, 0.6606, 0.0285, 0.6837, 0.03328, 0.6801, 0.04498, 0.6593, 0.0407, 0.6832, 0.2655, 0.66, 0.27, 0.6589, 0.2578, 0.6797, 0.2537, 0.6837, 0.03328, 0.7055, 0.04253, 0.6996, 0.05327, 0.6801, 0.04498, 0.66, 0.27, 0.6364, 0.27, 0.6376, 0.2578, 0.6589, 0.2578, 0.7055, 0.04253, 0.725, 0.05587, 0.7172, 0.06525, 0.6996, 0.05327, 0.6364, 0.27, 0.6131, 0.2653, 0.6167, 0.2535, 0.6376, 0.2578, 0.725, 0.05587, 0.7416, 0.07279, 0.732, 0.08044, 0.7172, 0.06525, 0.6131, 0.2653, 0.5912, 0.2561, 0.597, 0.2453, 0.6167, 0.2535, 0.7416, 0.07279, 0.7544, 0.09263, 0.7436, 0.09827, 0.732, 0.08044, 0.5279, 0.1607, 0.5279, 0.1369, 0.5402, 0.1381, 0.5402, 0.1595, 0.5912, 0.2561, 0.5714, 0.2429, 0.5793, 0.2334, 0.597, 0.2453, 0.7544, 0.09263, 0.7632, 0.1146, 0.7514, 0.1181, 0.7436, 0.09827, 0.5279, 0.1369, 0.5326, 0.1135, 0.5444, 0.1171, 0.5402, 0.1381, 0.5714, 0.2429, 0.5547, 0.226, 0.5642, 0.2182, 0.5793, 0.2334, 0.7632, 0.1146, 0.7677, 0.1379, 0.7554, 0.1391, 0.7514, 0.1181, 0.5326, 0.1135, 0.5418, 0.09156, 0.5526, 0.09739, 0.5444, 0.1171, 0.5547, 0.226, 0.5415, 0.2061, 0.5524, 0.2003, 0.5642, 0.2182, 0.9957, 0.132, 0.988, 0.1505, 0.936, 0.1226, 0.9393, 0.1147, 0.5974, 0.05276, 0.6171, 0.04466, 0.621, 0.0574, 0.6037, 0.06451, 0.7317, 0.2188, 0.7168, 0.2338, 0.7084, 0.2236, 0.7214, 0.2105, 0.6171, 0.04466, 0.638, 0.04059, 0.6393, 0.05383, 0.621, 0.0574, 0.7168, 0.2338, 0.6993, 0.2456, 0.693, 0.234, 0.7084, 0.2236, 0.638, 0.04059, 0.6593, 0.0407, 0.658, 0.05392, 0.6393, 0.05383, 0.6993, 0.2456, 0.6797, 0.2537, 0.6758, 0.2411, 0.693, 0.234, 0.6593, 0.0407, 0.6801, 0.04498, 0.6762, 0.05768, 0.658, 0.05392, 0.6797, 0.2537, 0.6589, 0.2578, 0.6576, 0.2446, 0.6758, 0.2411, 0.6801, 0.04498, 0.6996, 0.05327, 0.6933, 0.06494, 0.6762, 0.05768, 0.6589, 0.2578, 0.6376, 0.2578, 0.6389, 0.2445, 0.6576, 0.2446, 0.6996, 0.05327, 0.7172, 0.06525, 0.7087, 0.07544, 0.6933, 0.06494, 0.6376, 0.2578, 0.6167, 0.2535, 0.6206, 0.2408, 0.6389, 0.2445, 0.7172, 0.06525, 0.732, 0.08044, 0.7217, 0.08876, 0.7087, 0.07544, 0.6167, 0.2535, 0.597, 0.2453, 0.6033, 0.2335, 0.6206, 0.2408, 0.732, 0.08044, 0.7436, 0.09827, 0.7318, 0.1044, 0.7217, 0.08876, 0.5402, 0.1595, 0.5402, 0.1381, 0.5535, 0.1394, 0.5535, 0.1582, 0.597, 0.2453, 0.5793, 0.2334, 0.5878, 0.223, 0.6033, 0.2335, 0.7436, 0.09827, 0.7514, 0.1181, 0.7386, 0.1218, 0.7318, 0.1044, 0.5402, 0.1381, 0.5444, 0.1171, 0.5573, 0.121, 0.5535, 0.1394, 0.5793, 0.2334, 0.5642, 0.2182, 0.5746, 0.2097, 0.5878, 0.223, 0.7514, 0.1181, 0.7554, 0.1391, 0.742, 0.1404, 0.7386, 0.1218, 0.5444, 0.1171, 0.5526, 0.09739, 0.5645, 0.1037, 0.5573, 0.121, 0.5642, 0.2182, 0.5524, 0.2003, 0.5642, 0.194, 0.5746, 0.2097, 0.7554, 0.1391, 0.7554, 0.1605, 0.7421, 0.1593, 0.742, 0.1404, 0.5526, 0.09739, 0.5645, 0.07964, 0.5749, 0.08809, 0.5645, 0.1037, 0.5524, 0.2003, 0.5443, 0.1805, 0.5571, 0.1766, 0.5642, 0.194, 0.7554, 0.1605, 0.7514, 0.1814, 0.7386, 0.1777, 0.7421, 0.1593, 0.5645, 0.07964, 0.5797, 0.06457, 0.5882, 0.07487, 0.5749, 0.08809, 0.5443, 0.1805, 0.5402, 0.1595, 0.5535, 0.1582, 0.5571, 0.1766, 0.7514, 0.1814, 0.7434, 0.2011, 0.7316, 0.1949, 0.7386, 0.1777, 0.5797, 0.06457, 0.5974, 0.05276, 0.6037, 0.06451, 0.5882, 0.07487, 0.9253, 0.1357, 0.9182, 0.1405, 0.9048, 0.1151, 0.9072, 0.1134, 0.8328, 0.02292, 0.8495, 0.0118, 0.8771, 0.06387, 0.87, 0.06861, 0.988, 0.1505, 0.9768, 0.1672, 0.9313, 0.1297, 0.936, 0.1226, 0.8495, 0.0118, 0.868, 0.004158, 0.885, 0.06061, 0.8771, 0.06387, 0.9768, 0.1672, 0.9626, 0.1814, 0.9253, 0.1357, 0.9313, 0.1297, 0.868, 0.004158, 0.8877, 0.0002806, 0.8933, 0.05895, 0.885, 0.06061, 0.9626, 0.1814, 0.9459, 0.1925, 0.9182, 0.1405, 0.9253, 0.1357, 0.8877, 0.0002806, 0.9078, 0.0003155, 0.9018, 0.05894, 0.8933, 0.05895, 0.9459, 0.1925, 0.9273, 0.2002, 0.9104, 0.1437, 0.9182, 0.1405, 0.9078, 0.0003155, 0.9275, 0.00426, 0.9102, 0.0606, 0.9018, 0.05894, 0.8327, 0.1812, 0.8185, 0.167, 0.8641, 0.1298, 0.8702, 0.1358, 0.9273, 0.2002, 0.9076, 0.2041, 0.902, 0.1454, 0.9104, 0.1437, 0.9275, 0.00426, 0.946, 0.01196, 0.9181, 0.06385, 0.9102, 0.0606, 0.8185, 0.167, 0.8074, 0.1503, 0.8594, 0.1227, 0.8641, 0.1298, 0.9076, 0.2041, 0.8875, 0.204, 0.8935, 0.1454, 0.902, 0.1454, 0.946, 0.01196, 0.9627, 0.02312, 0.9252, 0.06858, 0.9181, 0.06385, 0.8074, 0.1503, 0.7997, 0.1318, 0.8561, 0.1148, 0.8594, 0.1227, 0.8875, 0.204, 0.8679, 0.2001, 0.8851, 0.1437, 0.8935, 0.1454, 0.9627, 0.02312, 0.9768, 0.03732, 0.9312, 0.07459, 0.9252, 0.06858, 0.7997, 0.1318, 0.7958, 0.1121, 0.8545, 0.1065, 0.8561, 0.1148, 0.8679, 0.2001, 0.8493, 0.1924, 0.8773, 0.1405, 0.8851, 0.1437, 0.9768, 0.03732, 0.988, 0.05401, 0.936, 0.08166, 0.9312, 0.07459, 0.7958, 0.1121, 0.7958, 0.09205, 0.8544, 0.09795, 0.8545, 0.1065, 0.8493, 0.1924, 0.8327, 0.1812, 0.8702, 0.1358, 0.8773, 0.1405, 0.988, 0.05401, 0.9957, 0.07254, 0.9392, 0.08952, 0.936, 0.08166, 0.7958, 0.09205, 0.7997, 0.07236, 0.8561, 0.0896, 0.8544, 0.09795, 0.9957, 0.07254, 0.9996, 0.09222, 0.9409, 0.09786, 0.9392, 0.08952, 0.7997, 0.07236, 0.8074, 0.0538, 0.8593, 0.08172, 0.8561, 0.0896, 0.9996, 0.09222, 0.9996, 0.1123, 0.9409, 0.1064, 0.9409, 0.09786, 0.8074, 0.0538, 0.8185, 0.0371, 0.864, 0.07464, 0.8593, 0.08172, 0.9996, 0.1123, 0.9957, 0.132, 0.9393, 0.1147, 0.9409, 0.1064, 0.8185, 0.0371, 0.8328, 0.02292, 0.87, 0.06861, 0.864, 0.07464, 0.8864, 0.1116, 0.8848, 0.1093, 0.8837, 0.1066, 0.8831, 0.1036, 0.883, 0.1009, 0.8836, 0.09801, 0.8847, 0.09532, 0.8862, 0.09288, 0.8882, 0.09088, 0.8905, 0.08929, 0.8931, 0.08818, 0.8961, 0.08758, 0.8989, 0.08755, 0.9017, 0.08811, 0.9044, 0.08921, 0.9069, 0.09088, 0.9089, 0.09278, 0.9106, 0.09515, 0.9117, 0.0978, 0.9123, 0.1006, 0.9124, 0.1034, 0.9118, 0.1063, 0.9107, 0.109, 0.9091, 0.1114, 0.9072, 0.1134, 0.9048, 0.1151, 0.9021, 0.1162, 0.8992, 0.1168, 0.8964, 0.1168, 0.8936, 0.1162, 0.8909, 0.1152, 0.8885, 0.1135, 0.8933, 0.05895, 0.9018, 0.05894, 0.8989, 0.08755, 0.8961, 0.08758, 0.9182, 0.1405, 0.9104, 0.1437, 0.9021, 0.1162, 0.9048, 0.1151, 0.9018, 0.05894, 0.9102, 0.0606, 0.9017, 0.08811, 0.8989, 0.08755, 0.8702, 0.1358, 0.8641, 0.1298, 0.8864, 0.1116, 0.8885, 0.1135, 0.9104, 0.1437, 0.902, 0.1454, 0.8992, 0.1168, 0.9021, 0.1162, 0.9102, 0.0606, 0.9181, 0.06385, 0.9044, 0.08921, 0.9017, 0.08811, 0.8641, 0.1298, 0.8594, 0.1227, 0.8848, 0.1093, 0.8864, 0.1116, 0.902, 0.1454, 0.8935, 0.1454, 0.8964, 0.1168, 0.8992, 0.1168, 0.9181, 0.06385, 0.9252, 0.06858, 0.9069, 0.09088, 0.9044, 0.08921, 0.8594, 0.1227, 0.8561, 0.1148, 0.8837, 0.1066, 0.8848, 0.1093, 0.8935, 0.1454, 0.8851, 0.1437, 0.8936, 0.1162, 0.8964, 0.1168, 0.9252, 0.06858, 0.9312, 0.07459, 0.9089, 0.09278, 0.9069, 0.09088, 0.8561, 0.1148, 0.8545, 0.1065, 0.8831, 0.1036, 0.8837, 0.1066, 0.8851, 0.1437, 0.8773, 0.1405, 0.8909, 0.1152, 0.8936, 0.1162, 0.9312, 0.07459, 0.936, 0.08166, 0.9106, 0.09515, 0.9089, 0.09278, 0.8545, 0.1065, 0.8544, 0.09795, 0.883, 0.1009, 0.8831, 0.1036, 0.8773, 0.1405, 0.8702, 0.1358, 0.8885, 0.1135, 0.8909, 0.1152, 0.936, 0.08166, 0.9392, 0.08952, 0.9117, 0.0978, 0.9106, 0.09515, 0.8544, 0.09795, 0.8561, 0.0896, 0.8836, 0.09801, 0.883, 0.1009, 0.9392, 0.08952, 0.9409, 0.09786, 0.9123, 0.1006, 0.9117, 0.0978, 0.8561, 0.0896, 0.8593, 0.08172, 0.8847, 0.09532, 0.8836, 0.09801, 0.9409, 0.09786, 0.9409, 0.1064, 0.9124, 0.1034, 0.9123, 0.1006, 0.8593, 0.08172, 0.864, 0.07464, 0.8862, 0.09288, 0.8847, 0.09532, 0.9409, 0.1064, 0.9393, 0.1147, 0.9118, 0.1063, 0.9124, 0.1034, 0.864, 0.07464, 0.87, 0.06861, 0.8882, 0.09088, 0.8862, 0.09288, 0.9393, 0.1147, 0.936, 0.1226, 0.9107, 0.109, 0.9118, 0.1063, 0.87, 0.06861, 0.8771, 0.06387, 0.8905, 0.08929, 0.8882, 0.09088, 0.936, 0.1226, 0.9313, 0.1297, 0.9091, 0.1114, 0.9107, 0.109, 0.8771, 0.06387, 0.885, 0.06061, 0.8931, 0.08818, 0.8905, 0.08929, 0.9313, 0.1297, 0.9253, 0.1357, 0.9072, 0.1134, 0.9091, 0.1114, 0.885, 0.06061, 0.8933, 0.05895, 0.8961, 0.08758, 0.8931, 0.08818, 0.5, 0.75, 0.5, 1.0, 0.375, 1.0, 0.375, 0.75, 0.375, 0.75, 0.375, 1.0, 0.25, 1.0, 0.25, 0.75, 0.5, 1.0, 0.5, 1.0, 0.5, 1.0, 0.5, 1.0, 0.25, 0.75, 0.25, 1.0, 0.125, 1.0, 0.125, 0.75, 0.125, 0.75, 0.125, 1.0, 0.0, 1.0, 0.0, 0.75, 0.375, 0.745, 0.495, 0.625, 0.375, 0.505, 0.255, 0.625, 0.245, 0.625, 0.125, 0.745, 0.005, 0.625, 0.125, 0.505, 0.25, 1.0, 0.375, 1.0, 0.375, 1.0, 0.25, 1.0, 0.375, 1.0, 0.5, 1.0, 0.5, 1.0, 0.375, 1.0, 0.125, 1.0, 0.25, 1.0, 0.25, 1.0, 0.125, 1.0, 0.125, 1.0, 0.125, 1.0, 0.125, 1.0, 0.125, 1.0, 0.005, 0.625, 0.125, 0.745, 0.125, 0.745, 0.005, 0.625, 0.0, 1.0, 0.125, 1.0, 0.125, 1.0, 0.0, 1.0, 0.125, 1.0, 0.125, 1.0, 0.125, 1.0, 0.125, 1.0, 0.0, 1.0, 0.125, 1.0, 0.125, 1.0, 0.0, 1.0, 0.0, 1.0, 0.125, 1.0, 0.125, 1.0, 0.0, 1.0, 0.5, 1.0, 0.5, 1.0, 0.5, 1.0, 0.5, 1.0, 0.005, 0.625, 0.125, 0.745, 0.125, 0.745, 0.005, 0.625, 1.0, 0.5, 1.0, 1.0, 0.9, 1.0, 0.9, 0.5, 0.9, 0.5, 0.9, 1.0, 0.8, 1.0, 0.8, 0.5, 0.8, 0.5, 0.8, 1.0, 0.7, 1.0, 0.7, 0.5, 0.7, 0.5, 0.7, 1.0, 0.6, 1.0, 0.6, 0.5, 0.6, 0.5, 0.6, 1.0, 0.5, 1.0, 0.5, 0.5, 1.0, 0.5, 0.9, 0.5, 0.9, 1.0, 1.0, 1.0, 0.9, 0.5, 0.8, 0.5, 0.8, 1.0, 0.9, 1.0, 0.8, 0.5, 0.7, 0.5, 0.7, 1.0, 0.8, 1.0, 0.7, 0.5, 0.6, 0.5, 0.6, 1.0, 0.7, 1.0, 0.6, 0.5, 0.5, 0.5, 0.5, 1.0, 0.6, 1.0, 0.7686, 0.407, 0.7815, 0.4261, 0.7978, 0.4425, 0.8169, 0.4553, 0.8382, 0.4641, 0.8609, 0.4686, 0.8839, 0.4686, 0.9065, 0.4641, 0.9278, 0.4553, 0.947, 0.4425, 0.9633, 0.4261, 0.9761, 0.407, 0.985, 0.3857, 0.9895, 0.3631, 0.9895, 0.34, 0.985, 0.3174, 0.9761, 0.2961, 0.9633, 0.2769, 0.947, 0.2606, 0.9278, 0.2478, 0.9065, 0.239, 0.8839, 0.2345, 0.8609, 0.2345, 0.8382, 0.239, 0.8169, 0.2478, 0.7978, 0.2606, 0.7815, 0.2769, 0.7686, 0.2961, 0.7598, 0.3174, 0.7553, 0.34, 0.7553, 0.3631, 0.7598, 0.3857])
me_cylinder.materials.append(mat_material_001)
me_cylinder.materials.append(mat_material_002)
me_cylinder.materials.append(mat_material_003)
me_cylinder.materials.append(mat_material_004)
me_cylinder.materials.append(mat_material_005)
me_cylinder.use_remesh_fix_poles = True
me_cylinder.use_remesh_preserve_attributes = False
me_cylinder.update()

# ---- objects
ob_light = bpy.data.objects.new('Light', light_light)
ob_camera = bpy.data.objects.new('Camera', cam_camera)
ob_cylinder = bpy.data.objects.new('Cylinder', me_cylinder)
ob_light_001 = bpy.data.objects.new('Light.001', light_light_001)
ob_light_002 = bpy.data.objects.new('Light.002', light_light_002)

# ---- transforms, parenting, visibility, modifiers, constraints
ob_light.location = (4.076, 1.005, 5.904)
ob_light.rotation_euler = (0.6503, 0.05522, 1.866)
ob_light.lock_rotations_4d = False
ob_light.empty_display_type = 'ARROWS'
ob_light.color = (0.0, 0.0, 0.0, 0.0)
ob_light.lineart.crease_threshold = 0.0
ob_camera.location = (3.348, -3.145, 2.326)
ob_camera.rotation_euler = (1.109, 0.0, 0.8149)
ob_camera.lock_rotations_4d = False
ob_camera.empty_display_type = 'ARROWS'
ob_camera.color = (0.0, 0.0, 0.0, 0.0)
ob_camera.display_type = 'WIRE'
ob_camera.lineart.crease_threshold = 0.0
ob_cylinder.location = (0.0, 0.0, 0.0)
ob_light_001.location = (-2.745, -2.571, 5.904)
ob_light_001.rotation_euler = (0.6503, 0.05522, 1.866)
ob_light_001.lock_rotations_4d = False
ob_light_001.empty_display_type = 'ARROWS'
ob_light_001.color = (0.0, 0.0, 0.0, 0.0)
ob_light_001.lineart.crease_threshold = 0.0
ob_light_002.location = (-2.56, 3.236, 5.904)
ob_light_002.rotation_euler = (0.6503, 0.05522, 1.866)
ob_light_002.lock_rotations_4d = False
ob_light_002.empty_display_type = 'ARROWS'
ob_light_002.color = (0.0, 0.0, 0.0, 0.0)
ob_light_002.lineart.crease_threshold = 0.0

# ---- collection membership
col_collection.objects.link(ob_light)
col_collection.objects.link(ob_camera)
col_collection.objects.link(ob_cylinder)
col_collection.objects.link(ob_light_001)
col_collection.objects.link(ob_light_002)

# ---- scene / render settings (as saved in the file)
scene.camera = ob_camera
scene.frame_start = 1; scene.frame_end = 250; scene.frame_set(1)
scene.render.engine = 'CYCLES'
scene.render.resolution_x = 128
scene.render.resolution_y = 128
scene.cycles.use_denoising = False
scene.cycles.samples = 128
scene.cycles.sampling_pattern = 'TABULATED_SOBOL'
scene.cycles.use_adaptive_sampling = False
scene.cycles.use_light_tree = False
scene.cycles.bake_type = 'DIFFUSE'
scene.view_settings.view_transform = 'Standard'
bpy.context.view_layer.update()
